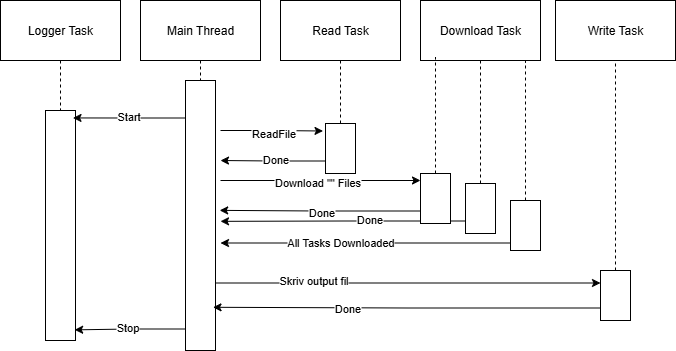

The diagram above was exported from draw.io. Its source (the exported page's mxGraphModel, read from the mxfile embedded in the PNG):
<mxGraphModel dx="1970" dy="620" grid="1" gridSize="10" guides="1" tooltips="1" connect="1" arrows="1" fold="1" page="1" pageScale="1" pageWidth="827" pageHeight="1169" math="0" shadow="0">
  <root>
    <mxCell id="0" />
    <mxCell id="1" parent="0" />
    <mxCell id="WhUSAy4HkatOtLa_l3wF-44" style="edgeStyle=orthogonalEdgeStyle;rounded=0;orthogonalLoop=1;jettySize=auto;html=1;exitX=1;exitY=0.75;exitDx=0;exitDy=0;entryX=0;entryY=0.25;entryDx=0;entryDy=0;" edge="1" parent="1" source="WhUSAy4HkatOtLa_l3wF-3" target="WhUSAy4HkatOtLa_l3wF-36">
      <mxGeometry relative="1" as="geometry" />
    </mxCell>
    <mxCell id="WhUSAy4HkatOtLa_l3wF-45" value="Skriv output fil" style="edgeLabel;html=1;align=center;verticalAlign=middle;resizable=0;points=[];" vertex="1" connectable="0" parent="WhUSAy4HkatOtLa_l3wF-44">
      <mxGeometry x="-0.4935" y="3" relative="1" as="geometry">
        <mxPoint as="offset" />
      </mxGeometry>
    </mxCell>
    <mxCell id="WhUSAy4HkatOtLa_l3wF-3" value="" style="rounded=0;whiteSpace=wrap;html=1;" vertex="1" parent="1">
      <mxGeometry x="65" y="150" width="30" height="270" as="geometry" />
    </mxCell>
    <mxCell id="WhUSAy4HkatOtLa_l3wF-5" style="edgeStyle=orthogonalEdgeStyle;rounded=0;orthogonalLoop=1;jettySize=auto;html=1;exitX=0.5;exitY=1;exitDx=0;exitDy=0;entryX=0.5;entryY=0;entryDx=0;entryDy=0;endArrow=none;endFill=0;dashed=1;" edge="1" parent="1" source="WhUSAy4HkatOtLa_l3wF-4" target="WhUSAy4HkatOtLa_l3wF-3">
      <mxGeometry relative="1" as="geometry" />
    </mxCell>
    <mxCell id="WhUSAy4HkatOtLa_l3wF-4" value="Main Thread" style="rounded=0;whiteSpace=wrap;html=1;" vertex="1" parent="1">
      <mxGeometry x="20" y="70" width="120" height="60" as="geometry" />
    </mxCell>
    <mxCell id="WhUSAy4HkatOtLa_l3wF-17" style="edgeStyle=orthogonalEdgeStyle;rounded=0;orthogonalLoop=1;jettySize=auto;html=1;exitX=0.5;exitY=1;exitDx=0;exitDy=0;entryX=0.5;entryY=0;entryDx=0;entryDy=0;endArrow=none;endFill=0;dashed=1;" edge="1" parent="1" source="WhUSAy4HkatOtLa_l3wF-6" target="WhUSAy4HkatOtLa_l3wF-15">
      <mxGeometry relative="1" as="geometry" />
    </mxCell>
    <mxCell id="WhUSAy4HkatOtLa_l3wF-6" value="Read Task" style="rounded=0;whiteSpace=wrap;html=1;" vertex="1" parent="1">
      <mxGeometry x="160" y="70" width="120" height="60" as="geometry" />
    </mxCell>
    <mxCell id="WhUSAy4HkatOtLa_l3wF-7" value="Download Task" style="rounded=0;whiteSpace=wrap;html=1;" vertex="1" parent="1">
      <mxGeometry x="300" y="70" width="120" height="60" as="geometry" />
    </mxCell>
    <mxCell id="WhUSAy4HkatOtLa_l3wF-12" style="edgeStyle=orthogonalEdgeStyle;rounded=0;orthogonalLoop=1;jettySize=auto;html=1;exitX=0.5;exitY=1;exitDx=0;exitDy=0;entryX=0.5;entryY=0;entryDx=0;entryDy=0;endArrow=none;endFill=0;dashed=1;" edge="1" parent="1" source="WhUSAy4HkatOtLa_l3wF-8" target="WhUSAy4HkatOtLa_l3wF-11">
      <mxGeometry relative="1" as="geometry" />
    </mxCell>
    <mxCell id="WhUSAy4HkatOtLa_l3wF-8" value="Logger Task" style="rounded=0;whiteSpace=wrap;html=1;" vertex="1" parent="1">
      <mxGeometry x="-120" y="70" width="120" height="60" as="geometry" />
    </mxCell>
    <mxCell id="WhUSAy4HkatOtLa_l3wF-10" value="Write Task" style="rounded=0;whiteSpace=wrap;html=1;" vertex="1" parent="1">
      <mxGeometry x="435" y="70" width="120" height="60" as="geometry" />
    </mxCell>
    <mxCell id="WhUSAy4HkatOtLa_l3wF-11" value="" style="rounded=0;whiteSpace=wrap;html=1;" vertex="1" parent="1">
      <mxGeometry x="-75" y="180" width="30" height="230" as="geometry" />
    </mxCell>
    <mxCell id="WhUSAy4HkatOtLa_l3wF-15" value="" style="rounded=0;whiteSpace=wrap;html=1;" vertex="1" parent="1">
      <mxGeometry x="205" y="193" width="30" height="50" as="geometry" />
    </mxCell>
    <mxCell id="WhUSAy4HkatOtLa_l3wF-16" style="edgeStyle=orthogonalEdgeStyle;rounded=0;orthogonalLoop=1;jettySize=auto;html=1;entryX=-0.083;entryY=0.15;entryDx=0;entryDy=0;entryPerimeter=0;" edge="1" parent="1" target="WhUSAy4HkatOtLa_l3wF-15">
      <mxGeometry relative="1" as="geometry">
        <mxPoint x="100" y="200" as="sourcePoint" />
      </mxGeometry>
    </mxCell>
    <mxCell id="WhUSAy4HkatOtLa_l3wF-18" value="ReadFile" style="edgeLabel;html=1;align=center;verticalAlign=middle;resizable=0;points=[];" vertex="1" connectable="0" parent="WhUSAy4HkatOtLa_l3wF-16">
      <mxGeometry x="-0.1359" y="-2" relative="1" as="geometry">
        <mxPoint x="8" y="1" as="offset" />
      </mxGeometry>
    </mxCell>
    <mxCell id="WhUSAy4HkatOtLa_l3wF-20" style="edgeStyle=orthogonalEdgeStyle;rounded=0;orthogonalLoop=1;jettySize=auto;html=1;exitX=0;exitY=0.75;exitDx=0;exitDy=0;" edge="1" parent="1" source="WhUSAy4HkatOtLa_l3wF-15">
      <mxGeometry relative="1" as="geometry">
        <mxPoint x="100" y="230" as="targetPoint" />
      </mxGeometry>
    </mxCell>
    <mxCell id="WhUSAy4HkatOtLa_l3wF-21" value="Done" style="edgeLabel;html=1;align=center;verticalAlign=middle;resizable=0;points=[];" vertex="1" connectable="0" parent="WhUSAy4HkatOtLa_l3wF-20">
      <mxGeometry x="0.3327" y="-3" relative="1" as="geometry">
        <mxPoint x="19" y="2" as="offset" />
      </mxGeometry>
    </mxCell>
    <mxCell id="WhUSAy4HkatOtLa_l3wF-27" style="edgeStyle=orthogonalEdgeStyle;rounded=0;orthogonalLoop=1;jettySize=auto;html=1;exitX=0.5;exitY=0;exitDx=0;exitDy=0;entryX=0.5;entryY=1;entryDx=0;entryDy=0;endArrow=none;endFill=0;dashed=1;" edge="1" parent="1" source="WhUSAy4HkatOtLa_l3wF-23" target="WhUSAy4HkatOtLa_l3wF-7">
      <mxGeometry relative="1" as="geometry" />
    </mxCell>
    <mxCell id="WhUSAy4HkatOtLa_l3wF-42" style="edgeStyle=orthogonalEdgeStyle;rounded=0;orthogonalLoop=1;jettySize=auto;html=1;exitX=0;exitY=0.75;exitDx=0;exitDy=0;" edge="1" parent="1" source="WhUSAy4HkatOtLa_l3wF-23">
      <mxGeometry relative="1" as="geometry">
        <mxPoint x="100" y="290.83333333333337" as="targetPoint" />
      </mxGeometry>
    </mxCell>
    <mxCell id="WhUSAy4HkatOtLa_l3wF-43" value="Done" style="edgeLabel;html=1;align=center;verticalAlign=middle;resizable=0;points=[];" vertex="1" connectable="0" parent="WhUSAy4HkatOtLa_l3wF-42">
      <mxGeometry x="-0.2188" y="-2" relative="1" as="geometry">
        <mxPoint as="offset" />
      </mxGeometry>
    </mxCell>
    <mxCell id="WhUSAy4HkatOtLa_l3wF-22" value="" style="rounded=0;whiteSpace=wrap;html=1;" vertex="1" parent="1">
      <mxGeometry x="300" y="243" width="30" height="50" as="geometry" />
    </mxCell>
    <mxCell id="WhUSAy4HkatOtLa_l3wF-23" value="" style="rounded=0;whiteSpace=wrap;html=1;" vertex="1" parent="1">
      <mxGeometry x="345" y="253" width="30" height="50" as="geometry" />
    </mxCell>
    <mxCell id="WhUSAy4HkatOtLa_l3wF-37" style="edgeStyle=orthogonalEdgeStyle;rounded=0;orthogonalLoop=1;jettySize=auto;html=1;exitX=0;exitY=0.75;exitDx=0;exitDy=0;" edge="1" parent="1">
      <mxGeometry relative="1" as="geometry">
        <mxPoint x="100" y="312.5" as="targetPoint" />
        <mxPoint x="390" y="312.5" as="sourcePoint" />
      </mxGeometry>
    </mxCell>
    <mxCell id="WhUSAy4HkatOtLa_l3wF-38" value="All Tasks Downloaded" style="edgeLabel;html=1;align=center;verticalAlign=middle;resizable=0;points=[];" vertex="1" connectable="0" parent="WhUSAy4HkatOtLa_l3wF-37">
      <mxGeometry x="-0.0402" y="-1" relative="1" as="geometry">
        <mxPoint x="-31" as="offset" />
      </mxGeometry>
    </mxCell>
    <mxCell id="WhUSAy4HkatOtLa_l3wF-24" value="" style="rounded=0;whiteSpace=wrap;html=1;" vertex="1" parent="1">
      <mxGeometry x="390" y="270" width="30" height="50" as="geometry" />
    </mxCell>
    <mxCell id="WhUSAy4HkatOtLa_l3wF-26" style="edgeStyle=orthogonalEdgeStyle;rounded=0;orthogonalLoop=1;jettySize=auto;html=1;exitX=0.5;exitY=0;exitDx=0;exitDy=0;entryX=0.125;entryY=0.944;entryDx=0;entryDy=0;entryPerimeter=0;endArrow=none;endFill=0;dashed=1;" edge="1" parent="1" source="WhUSAy4HkatOtLa_l3wF-22" target="WhUSAy4HkatOtLa_l3wF-7">
      <mxGeometry relative="1" as="geometry" />
    </mxCell>
    <mxCell id="WhUSAy4HkatOtLa_l3wF-29" style="edgeStyle=orthogonalEdgeStyle;rounded=0;orthogonalLoop=1;jettySize=auto;html=1;exitX=0.5;exitY=0;exitDx=0;exitDy=0;entryX=0.875;entryY=1.014;entryDx=0;entryDy=0;entryPerimeter=0;endArrow=none;endFill=0;dashed=1;" edge="1" parent="1" source="WhUSAy4HkatOtLa_l3wF-24" target="WhUSAy4HkatOtLa_l3wF-7">
      <mxGeometry relative="1" as="geometry" />
    </mxCell>
    <mxCell id="WhUSAy4HkatOtLa_l3wF-30" style="edgeStyle=orthogonalEdgeStyle;rounded=0;orthogonalLoop=1;jettySize=auto;html=1;entryX=0;entryY=0.14;entryDx=0;entryDy=0;entryPerimeter=0;" edge="1" parent="1" target="WhUSAy4HkatOtLa_l3wF-22">
      <mxGeometry relative="1" as="geometry">
        <mxPoint x="100" y="250" as="sourcePoint" />
      </mxGeometry>
    </mxCell>
    <mxCell id="WhUSAy4HkatOtLa_l3wF-31" value="Download &quot;&quot; Files" style="edgeLabel;html=1;align=center;verticalAlign=middle;resizable=0;points=[];" vertex="1" connectable="0" parent="WhUSAy4HkatOtLa_l3wF-30">
      <mxGeometry x="-0.0325" y="-2" relative="1" as="geometry">
        <mxPoint as="offset" />
      </mxGeometry>
    </mxCell>
    <mxCell id="WhUSAy4HkatOtLa_l3wF-32" style="edgeStyle=orthogonalEdgeStyle;rounded=0;orthogonalLoop=1;jettySize=auto;html=1;exitX=0;exitY=0.75;exitDx=0;exitDy=0;entryX=1.139;entryY=0.481;entryDx=0;entryDy=0;entryPerimeter=0;" edge="1" parent="1" source="WhUSAy4HkatOtLa_l3wF-22" target="WhUSAy4HkatOtLa_l3wF-3">
      <mxGeometry relative="1" as="geometry" />
    </mxCell>
    <mxCell id="WhUSAy4HkatOtLa_l3wF-33" value="Done" style="edgeLabel;html=1;align=center;verticalAlign=middle;resizable=0;points=[];" vertex="1" connectable="0" parent="WhUSAy4HkatOtLa_l3wF-32">
      <mxGeometry x="-0.0097" y="1" relative="1" as="geometry">
        <mxPoint x="1" as="offset" />
      </mxGeometry>
    </mxCell>
    <mxCell id="WhUSAy4HkatOtLa_l3wF-52" style="edgeStyle=orthogonalEdgeStyle;rounded=0;orthogonalLoop=1;jettySize=auto;html=1;exitX=0.5;exitY=0;exitDx=0;exitDy=0;entryX=0.5;entryY=1;entryDx=0;entryDy=0;endArrow=none;endFill=0;dashed=1;" edge="1" parent="1" source="WhUSAy4HkatOtLa_l3wF-36" target="WhUSAy4HkatOtLa_l3wF-10">
      <mxGeometry relative="1" as="geometry" />
    </mxCell>
    <mxCell id="WhUSAy4HkatOtLa_l3wF-36" value="" style="rounded=0;whiteSpace=wrap;html=1;" vertex="1" parent="1">
      <mxGeometry x="480" y="340" width="30" height="50" as="geometry" />
    </mxCell>
    <mxCell id="WhUSAy4HkatOtLa_l3wF-46" style="edgeStyle=orthogonalEdgeStyle;rounded=0;orthogonalLoop=1;jettySize=auto;html=1;exitX=0;exitY=0.75;exitDx=0;exitDy=0;entryX=0.917;entryY=0.84;entryDx=0;entryDy=0;entryPerimeter=0;" edge="1" parent="1" source="WhUSAy4HkatOtLa_l3wF-36" target="WhUSAy4HkatOtLa_l3wF-3">
      <mxGeometry relative="1" as="geometry" />
    </mxCell>
    <mxCell id="WhUSAy4HkatOtLa_l3wF-47" value="Done" style="edgeLabel;html=1;align=center;verticalAlign=middle;resizable=0;points=[];" vertex="1" connectable="0" parent="WhUSAy4HkatOtLa_l3wF-46">
      <mxGeometry x="0.3087" y="1" relative="1" as="geometry">
        <mxPoint as="offset" />
      </mxGeometry>
    </mxCell>
    <mxCell id="WhUSAy4HkatOtLa_l3wF-48" style="edgeStyle=orthogonalEdgeStyle;rounded=0;orthogonalLoop=1;jettySize=auto;html=1;exitX=0;exitY=0.75;exitDx=0;exitDy=0;entryX=0.972;entryY=0.788;entryDx=0;entryDy=0;entryPerimeter=0;" edge="1" parent="1">
      <mxGeometry relative="1" as="geometry">
        <mxPoint x="65" y="398.5" as="sourcePoint" />
        <mxPoint x="-45.83999999999969" y="399.36" as="targetPoint" />
      </mxGeometry>
    </mxCell>
    <mxCell id="WhUSAy4HkatOtLa_l3wF-51" value="Stop" style="edgeLabel;html=1;align=center;verticalAlign=middle;resizable=0;points=[];" vertex="1" connectable="0" parent="WhUSAy4HkatOtLa_l3wF-48">
      <mxGeometry x="0.0604" y="-3" relative="1" as="geometry">
        <mxPoint as="offset" />
      </mxGeometry>
    </mxCell>
    <mxCell id="WhUSAy4HkatOtLa_l3wF-49" style="edgeStyle=orthogonalEdgeStyle;rounded=0;orthogonalLoop=1;jettySize=auto;html=1;exitX=0;exitY=0.25;exitDx=0;exitDy=0;entryX=0.917;entryY=0.156;entryDx=0;entryDy=0;entryPerimeter=0;" edge="1" parent="1">
      <mxGeometry relative="1" as="geometry">
        <mxPoint x="65" y="187.5" as="sourcePoint" />
        <mxPoint x="-47.48999999999978" y="187.44000000000005" as="targetPoint" />
      </mxGeometry>
    </mxCell>
    <mxCell id="WhUSAy4HkatOtLa_l3wF-50" value="Start" style="edgeLabel;html=1;align=center;verticalAlign=middle;resizable=0;points=[];" vertex="1" connectable="0" parent="WhUSAy4HkatOtLa_l3wF-49">
      <mxGeometry x="0.0142" y="-2" relative="1" as="geometry">
        <mxPoint as="offset" />
      </mxGeometry>
    </mxCell>
  </root>
</mxGraphModel>